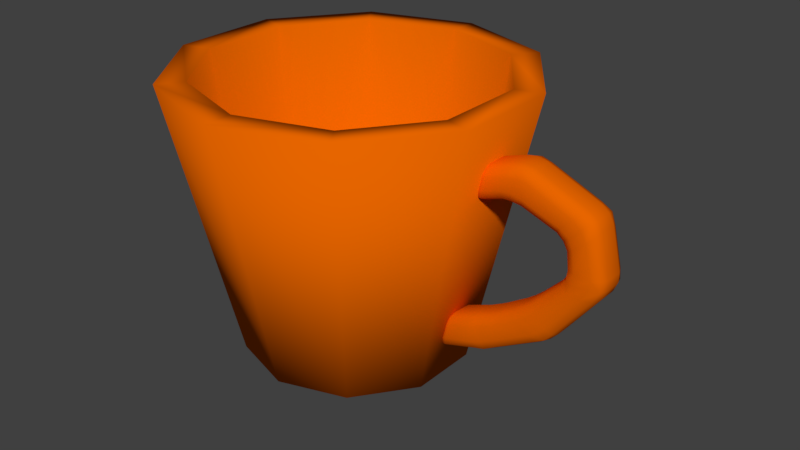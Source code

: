 # Source: EmptyCup.blend  (saved by Blender 2.79.0; exported with 4.5.12 LTS)
import bpy
from mathutils import Matrix  # noqa: F401  (used for matrix-valued properties, if any)

bpy.ops.wm.read_factory_settings(use_empty=True)
scene = bpy.context.scene
scene.name = 'Scene'

# ---- collections
col_collection_1 = bpy.data.collections.new('Collection 1'); scene.collection.children.link(col_collection_1)

# ---- materials (node trees are filled in below, after node groups)
mat_material_004 = bpy.data.materials.new('Material.004')
mat_material_004.alpha_threshold = 0.0
mat_material_004.use_transparent_shadow = False
mat_material_004.diffuse_color = (0.8, 0.1305, 0.0, 1.0)
mat_material_004.specular_color = (1.0, 0.2718, 0.2454)
mat_material_004.roughness = 0.5
mat_material_004.specular_intensity = 1.0
mat_material_008 = bpy.data.materials.new('Material.008')
mat_material_008.alpha_threshold = 0.0
mat_material_008.use_transparent_shadow = False
mat_material_008.diffuse_color = (0.2738, 0.0989, 0.05207, 1.0)
mat_material_008.roughness = 0.5
mat_material_008.specular_intensity = 1.0

# ---- material node trees

# ---- world
world_world = bpy.data.worlds.new('World'); scene.world = world_world
world_world.color = (0.05088, 0.05088, 0.05088)
world_world.use_sun_shadow = False
world_world.sun_shadow_jitter_overblur = 0.0
world_world.cycles.sampling_method = 'MANUAL'

# ---- meshes
me_cylinder_001 = bpy.data.meshes.new('Cylinder.001')
me_cylinder_001.from_pydata([(1.532e-08, 0.03962, -2.934e-08), (1.374e-08, 0.0516, 0.09677), (0.02329, 0.03205, -2.934e-08), (0.03033, 0.04175, 0.09677), (0.03768, 0.01224, -2.934e-08), (0.04907, 0.01595, 0.09677), (0.03768, -0.01224, -2.934e-08), (0.04907, -0.01595, 0.09677), (0.02329, -0.03205, -2.934e-08), (0.03033, -0.04175, 0.09677), (1.186e-08, -0.03962, -2.934e-08), (1.007e-08, -0.0516, 0.09677), (-0.02329, -0.03205, -2.934e-08), (-0.03033, -0.04175, 0.09677), (-0.03768, -0.01224, -2.934e-08), (-0.04907, -0.01595, 0.09677), (-0.03768, 0.01224, -2.934e-08), (-0.04907, 0.01595, 0.09677), (-0.02329, 0.03205, -2.934e-08), (-0.03033, 0.04175, 0.09677), (0.03617, 0.04978, 0.09677), (1.467e-08, 0.06153, 0.09677), (0.05852, 0.01901, 0.09677), (0.05852, -0.01901, 0.09677), (0.03617, -0.04978, 0.09677), (9.291e-09, -0.06153, 0.09677), (-0.03617, -0.04978, 0.09677), (-0.05852, -0.01901, 0.09677), (-0.05852, 0.01901, 0.09677), (-0.03617, 0.04978, 0.09677), (0.02302, 0.03168, 0.004111), (1.394e-08, 0.03916, 0.004111), (0.03724, 0.0121, 0.004111), (0.03724, -0.0121, 0.004111), (0.02302, -0.03168, 0.004111), (1.115e-08, -0.03916, 0.004111), (-0.02302, -0.03168, 0.004111), (-0.03724, -0.0121, 0.004111), (-0.03724, 0.0121, 0.004111), (-0.02302, 0.03168, 0.004111), (0.05307, -0.00296, 0.06886), (0.05467, -0.006633, 0.0732), (0.05046, -0.002964, 0.0713), (0.05369, -0.00555, 0.07029), (0.05158, -0.005069, 0.06988), (0.05184, -0.005552, 0.07202), (0.05071, -0.002955, 0.06895), (0.05575, -0.006653, 0.07766), (0.05617, -0.003018, 0.08165), (0.05183, -0.002989, 0.07698), (0.05614, -0.005595, 0.08039), (0.05389, -0.005112, 0.0794), (0.05337, -0.003004, 0.0799), (0.05307, -0.005575, 0.07709), (0.05309, 0.002887, 0.06889), (0.05047, 0.002883, 0.07132), (0.0547, 0.006518, 0.07325), (0.05072, 0.002892, 0.06897), (0.0516, 0.004995, 0.06992), (0.05187, 0.00546, 0.07206), (0.05372, 0.005462, 0.07034), (0.05618, 0.002829, 0.08167), (0.05578, 0.006498, 0.07772), (0.05185, 0.002857, 0.077), (0.05616, 0.005417, 0.08043), (0.05391, 0.004952, 0.07944), (0.0531, 0.005437, 0.07713), (0.05338, 0.002842, 0.07993), (0.06771, -0.003003, 0.07123), (0.06859, -0.006671, 0.07478), (0.06119, -0.006656, 0.0753), (0.06079, -0.002987, 0.07134), (0.06789, -0.00559, 0.07229), (0.06441, -0.005787, 0.07281), (0.06465, -0.006665, 0.07556), (0.06122, -0.005576, 0.0726), (0.06426, -0.002997, 0.07177), (0.07074, -0.003059, 0.08383), (0.06389, -0.003045, 0.08412), (0.06228, -0.006676, 0.07976), (0.0699, -0.006695, 0.0802), (0.06734, -0.003054, 0.0845), (0.06705, -0.005836, 0.08366), (0.06285, -0.005619, 0.08266), (0.06655, -0.006689, 0.08054), (0.07061, -0.005637, 0.08271), (0.06081, 0.002859, 0.07137), (0.06122, 0.006495, 0.07535), (0.06861, 0.00648, 0.07483), (0.06772, 0.002844, 0.07125), (0.06125, 0.005436, 0.07264), (0.06443, 0.005631, 0.07285), (0.06468, 0.006486, 0.07561), (0.06792, 0.005422, 0.07233), (0.06427, 0.00285, 0.0718), (0.0639, 0.002802, 0.08415), (0.07075, 0.002787, 0.08385), (0.06993, 0.006456, 0.08026), (0.06231, 0.006475, 0.07981), (0.06735, 0.002793, 0.08452), (0.06707, 0.005582, 0.08371), (0.07063, 0.005375, 0.08276), (0.06658, 0.006462, 0.08059), (0.06288, 0.005393, 0.0827), (0.09005, 0.006459, 0.06793), (0.08555, 0.006446, 0.07371), (0.08883, 0.002776, 0.07628), (0.09301, 0.002787, 0.07131), (0.08832, 0.006449, 0.07141), (0.09082, 0.005568, 0.07364), (0.08749, 0.005364, 0.0757), (0.09145, 0.002778, 0.07424), (0.09227, 0.005377, 0.06979), (0.08638, 0.006481, 0.06454), (0.08295, 0.002845, 0.06232), (0.0791, 0.002834, 0.06718), (0.08169, 0.006469, 0.07015), (0.08392, 0.005421, 0.06335), (0.08259, 0.005617, 0.06604), (0.08165, 0.002836, 0.06525), (0.08014, 0.005412, 0.06796), (0.08482, 0.006471, 0.06788), (0.08293, -0.003002, 0.0623), (0.08635, -0.006671, 0.06449), (0.08166, -0.006682, 0.0701), (0.07909, -0.003012, 0.06716), (0.08389, -0.005591, 0.06331), (0.08256, -0.005801, 0.066), (0.08479, -0.00668, 0.06783), (0.08012, -0.0056, 0.06791), (0.08164, -0.00301, 0.06523), (0.093, -0.00306, 0.07129), (0.08882, -0.00307, 0.07626), (0.08552, -0.006705, 0.07366), (0.09002, -0.006692, 0.06787), (0.09144, -0.003068, 0.07422), (0.0908, -0.00585, 0.07359), (0.08746, -0.005648, 0.07566), (0.08829, -0.006702, 0.07136), (0.09225, -0.005635, 0.06975), (0.08971, 0.00653, 0.05009), (0.09247, 0.006495, 0.05736), (0.09624, 0.002835, 0.05718), (0.09482, 0.002864, 0.05073), (0.09193, 0.00651, 0.05406), (0.09524, 0.005637, 0.05374), (0.09509, 0.005419, 0.05744), (0.09616, 0.002849, 0.05381), (0.09286, 0.005454, 0.04995), (0.0854, 0.00654, 0.05016), (0.08132, 0.002892, 0.05124), (0.0835, 0.002863, 0.05745), (0.08718, 0.006507, 0.05744), (0.08283, 0.005472, 0.05124), (0.08416, 0.005661, 0.05394), (0.08303, 0.002877, 0.05413), (0.08459, 0.005443, 0.05736), (0.08689, 0.006524, 0.05325), (0.08131, -0.002954, 0.05122), (0.08537, -0.006612, 0.05011), (0.08715, -0.006644, 0.05739), (0.08348, -0.002984, 0.05743), (0.0828, -0.00554, 0.0512), (0.08413, -0.005757, 0.05389), (0.08686, -0.006627, 0.0532), (0.08456, -0.005568, 0.05732), (0.08301, -0.00297, 0.05411), (0.09481, -0.002983, 0.0507), (0.09623, -0.003012, 0.05715), (0.09244, -0.006656, 0.0573), (0.08968, -0.006621, 0.05004), (0.09615, -0.002998, 0.05379), (0.09522, -0.005781, 0.05369), (0.09507, -0.005593, 0.05739), (0.0919, -0.006642, 0.05401), (0.09284, -0.005558, 0.04991), (0.07311, 0.006642, 0.0314), (0.07884, 0.006611, 0.03605), (0.08151, 0.002962, 0.03353), (0.07608, 0.002993, 0.02886), (0.07634, 0.006626, 0.03363), (0.07837, 0.005763, 0.03152), (0.08077, 0.005543, 0.03433), (0.07899, 0.002978, 0.03097), (0.07496, 0.005576, 0.02947), (0.06921, 0.006636, 0.03503), (0.06654, 0.00298, 0.03766), (0.07222, 0.002949, 0.04217), (0.07491, 0.006605, 0.0397), (0.06747, 0.005563, 0.03699), (0.07015, 0.005751, 0.03914), (0.06948, 0.002965, 0.03978), (0.07303, 0.005532, 0.04147), (0.072, 0.006622, 0.0371), (0.06652, -0.002867, 0.03763), (0.06918, -0.006515, 0.03497), (0.07488, -0.006546, 0.03965), (0.07221, -0.002898, 0.04215), (0.06745, -0.005449, 0.03694), (0.07013, -0.005667, 0.0391), (0.07197, -0.006529, 0.03705), (0.07301, -0.005479, 0.04143), (0.06947, -0.002882, 0.03976), (0.07607, -0.002854, 0.02884), (0.08149, -0.002885, 0.03351), (0.07881, -0.006541, 0.036), (0.07308, -0.006509, 0.03135), (0.07898, -0.002869, 0.03094), (0.07835, -0.005655, 0.03147), (0.08075, -0.005469, 0.03429), (0.07631, -0.006526, 0.03357), (0.07494, -0.005436, 0.02943), (0.05331, 0.006585, 0.0208), (0.06048, 0.006698, 0.02437), (0.06024, 0.003064, 0.02005), (0.05362, 0.002951, 0.01701), (0.05689, 0.006671, 0.02259), (0.05705, 0.005823, 0.01941), (0.06073, 0.005639, 0.02155), (0.05698, 0.003008, 0.01842), (0.0537, 0.005535, 0.01819), (0.05312, 0.00686, 0.02583), (0.05323, 0.003177, 0.02989), (0.05964, 0.003012, 0.03335), (0.06028, 0.006679, 0.02945), (0.05288, 0.005784, 0.02856), (0.05648, 0.005855, 0.03055), (0.05648, 0.003095, 0.03153), (0.05956, 0.0056, 0.03205), (0.0567, 0.006738, 0.02764), (0.05309, -0.002643, 0.03017), (0.05307, -0.006276, 0.02627), (0.06025, -0.006473, 0.0294), (0.05963, -0.002834, 0.03333), (0.05279, -0.005207, 0.02892), (0.05644, -0.005557, 0.03061), (0.05666, -0.006409, 0.02784), (0.05954, -0.005412, 0.032), (0.05643, -0.002738, 0.0316), (0.05352, -0.002876, 0.01726), (0.06022, -0.002783, 0.02003), (0.06045, -0.006453, 0.02432), (0.05327, -0.006548, 0.02097), (0.05694, -0.002829, 0.01848), (0.05695, -0.00559, 0.01938), (0.0607, -0.005373, 0.02151), (0.05635, -0.006472, 0.02223), (0.05362, -0.00546, 0.01839), (0.0433, 0.006638, 0.01709), (0.04177, 0.00255, 0.01309), (0.03905, 0.002799, 0.01539), (0.04241, 0.005268, 0.01427), (0.0403, 0.00475, 0.01381), (0.03941, 0.002554, 0.01307), (0.04049, 0.005444, 0.01589), (0.04419, 0.006752, 0.02176), (0.04018, 0.003395, 0.0211), (0.0442, 0.003608, 0.02619), (0.04152, 0.005858, 0.02103), (0.04217, 0.005614, 0.02347), (0.04152, 0.003635, 0.02416), (0.04436, 0.006009, 0.02463), (0.04414, -0.002209, 0.02653), (0.04, -0.002413, 0.02174), (0.04375, -0.006301, 0.023), (0.04141, -0.00218, 0.02469), (0.04188, -0.004383, 0.02447), (0.04114, -0.005074, 0.0222), (0.04407, -0.004929, 0.02558), (0.04168, -0.003271, 0.01346), (0.04279, -0.00647, 0.01799), (0.03887, -0.003009, 0.01603), (0.04206, -0.005699, 0.01507), (0.03999, -0.00526, 0.01474), (0.04008, -0.005514, 0.01689), (0.03929, -0.003252, 0.01369)], [], [(0, 21, 20, 2), (2, 20, 22, 4), (4, 22, 23, 6), (6, 23, 24, 8), (8, 24, 25, 10), (10, 25, 26, 12), (12, 26, 27, 14), (14, 27, 28, 16), (9, 7, 33, 34), (16, 28, 29, 18), (18, 29, 21, 0), (0, 2, 4, 6, 8, 10, 12, 14, 16, 18), (1, 3, 20, 21), (3, 5, 22, 20), (5, 7, 23, 22), (7, 9, 24, 23), (9, 11, 25, 24), (11, 13, 26, 25), (13, 15, 27, 26), (15, 17, 28, 27), (17, 19, 29, 28), (19, 1, 21, 29), (30, 31, 39, 38, 37, 36, 35, 34, 33, 32), (3, 1, 31, 30), (17, 15, 37, 38), (11, 9, 34, 35), (5, 3, 30, 32), (19, 17, 38, 39), (13, 11, 35, 36), (7, 5, 32, 33), (1, 19, 39, 31), (15, 13, 36, 37), (70, 79, 47, 41), (68, 89, 115, 125), (88, 97, 105, 116), (95, 61, 48, 78), (42, 49, 63, 55), (56, 62, 98, 87), (122, 114, 151, 161), (113, 104, 141, 152), (96, 77, 132, 106), (80, 69, 124, 133), (185, 176, 213, 224), (107, 131, 168, 142), (149, 140, 177, 188), (134, 123, 160, 169), (194, 186, 223, 233), (170, 159, 196, 205), (158, 150, 187, 197), (143, 167, 204, 178), (215, 239, 269, 249), (179, 203, 240, 214), (221, 212, 248, 255), (206, 195, 232, 241), (256, 250, 271, 263), (242, 231, 264, 270), (230, 222, 257, 262), (40, 43, 44, 46), (41, 45, 44, 43), (42, 46, 44, 45), (47, 50, 51, 53), (48, 52, 51, 50), (49, 53, 51, 52), (54, 57, 58, 60), (55, 59, 58, 57), (56, 60, 58, 59), (61, 64, 65, 67), (62, 66, 65, 64), (63, 67, 65, 66), (68, 72, 73, 76), (69, 74, 73, 72), (70, 75, 73, 74), (71, 76, 73, 75), (77, 81, 82, 85), (78, 83, 82, 81), (79, 84, 82, 83), (80, 85, 82, 84), (86, 90, 91, 94), (87, 92, 91, 90), (88, 93, 91, 92), (89, 94, 91, 93), (95, 99, 100, 103), (96, 101, 100, 99), (97, 102, 100, 101), (98, 103, 100, 102), (104, 108, 109, 112), (105, 110, 109, 108), (106, 111, 109, 110), (107, 112, 109, 111), (113, 117, 118, 121), (114, 119, 118, 117), (115, 120, 118, 119), (116, 121, 118, 120), (122, 126, 127, 130), (123, 128, 127, 126), (124, 129, 127, 128), (125, 130, 127, 129), (131, 135, 136, 139), (132, 137, 136, 135), (133, 138, 136, 137), (134, 139, 136, 138), (140, 144, 145, 148), (141, 146, 145, 144), (142, 147, 145, 146), (143, 148, 145, 147), (149, 153, 154, 157), (150, 155, 154, 153), (151, 156, 154, 155), (152, 157, 154, 156), (158, 162, 163, 166), (159, 164, 163, 162), (160, 165, 163, 164), (161, 166, 163, 165), (167, 171, 172, 175), (168, 173, 172, 171), (169, 174, 172, 173), (170, 175, 172, 174), (176, 180, 181, 184), (177, 182, 181, 180), (178, 183, 181, 182), (179, 184, 181, 183), (185, 189, 190, 193), (186, 191, 190, 189), (187, 192, 190, 191), (188, 193, 190, 192), (194, 198, 199, 202), (195, 200, 199, 198), (196, 201, 199, 200), (197, 202, 199, 201), (203, 207, 208, 211), (204, 209, 208, 207), (205, 210, 208, 209), (206, 211, 208, 210), (212, 216, 217, 220), (213, 218, 217, 216), (214, 219, 217, 218), (215, 220, 217, 219), (221, 225, 226, 229), (222, 227, 226, 225), (223, 228, 226, 227), (224, 229, 226, 228), (230, 234, 235, 238), (231, 236, 235, 234), (232, 237, 235, 236), (233, 238, 235, 237), (239, 243, 244, 247), (240, 245, 244, 243), (241, 246, 244, 245), (242, 247, 244, 246), (248, 251, 252, 254), (249, 253, 252, 251), (250, 254, 252, 253), (255, 258, 259, 261), (256, 260, 259, 258), (257, 261, 259, 260), (262, 265, 266, 268), (263, 267, 266, 265), (264, 268, 266, 267), (269, 272, 273, 275), (270, 274, 273, 272), (271, 275, 273, 274), (54, 40, 46, 57), (57, 46, 42, 55), (41, 47, 53, 45), (45, 53, 49, 42), (48, 61, 67, 52), (52, 67, 63, 49), (62, 56, 59, 66), (66, 59, 55, 63), (86, 54, 60, 90), (90, 60, 56, 87), (61, 95, 103, 64), (64, 103, 98, 62), (97, 88, 92, 102), (102, 92, 87, 98), (71, 86, 94, 76), (76, 94, 89, 68), (95, 78, 81, 99), (99, 81, 77, 96), (79, 70, 74, 84), (84, 74, 69, 80), (40, 71, 75, 43), (43, 75, 70, 41), (78, 48, 50, 83), (83, 50, 47, 79), (104, 113, 121, 108), (108, 121, 116, 105), (125, 115, 119, 130), (130, 119, 114, 122), (106, 132, 135, 111), (111, 135, 131, 107), (133, 124, 128, 138), (138, 128, 123, 134), (80, 133, 137, 85), (85, 137, 132, 77), (105, 97, 101, 110), (110, 101, 96, 106), (115, 89, 93, 120), (120, 93, 88, 116), (68, 125, 129, 72), (72, 129, 124, 69), (140, 149, 157, 144), (144, 157, 152, 141), (161, 151, 155, 166), (166, 155, 150, 158), (142, 168, 171, 147), (147, 171, 167, 143), (169, 160, 164, 174), (174, 164, 159, 170), (134, 169, 173, 139), (139, 173, 168, 131), (141, 104, 112, 146), (146, 112, 107, 142), (151, 114, 117, 156), (156, 117, 113, 152), (122, 161, 165, 126), (126, 165, 160, 123), (176, 185, 193, 180), (180, 193, 188, 177), (197, 187, 191, 202), (202, 191, 186, 194), (178, 204, 207, 183), (183, 207, 203, 179), (205, 196, 200, 210), (210, 200, 195, 206), (158, 197, 201, 162), (162, 201, 196, 159), (204, 167, 175, 209), (209, 175, 170, 205), (149, 188, 192, 153), (153, 192, 187, 150), (177, 140, 148, 182), (182, 148, 143, 178), (212, 221, 229, 216), (216, 229, 224, 213), (233, 223, 227, 238), (238, 227, 222, 230), (214, 240, 243, 219), (219, 243, 239, 215), (241, 232, 236, 246), (246, 236, 231, 242), (206, 241, 245, 211), (211, 245, 240, 203), (213, 176, 184, 218), (218, 184, 179, 214), (223, 186, 189, 228), (228, 189, 185, 224), (194, 233, 237, 198), (198, 237, 232, 195), (250, 256, 258, 254), (254, 258, 255, 248), (262, 257, 260, 265), (265, 260, 256, 263), (249, 269, 275, 253), (253, 275, 271, 250), (270, 264, 267, 274), (274, 267, 263, 271), (215, 249, 251, 220), (220, 251, 248, 212), (257, 222, 225, 261), (261, 225, 221, 255), (230, 262, 268, 234), (234, 268, 264, 231), (269, 239, 247, 272), (272, 247, 242, 270), (54, 86, 71, 40)])
me_cylinder_001.polygons.foreach_set('use_smooth', [True] * 266)
me_cylinder_001.polygons.foreach_set('material_index', [0, 0, 0, 0, 0, 0, 0, 0, 0, 0, 0, 0, 0, 0, 0, 0, 0, 0, 0, 0, 0, 0, 1, 0, 0, 0, 0, 0, 0, 0, 0, 0, 0, 0, 0, 0, 0, 0, 0, 0, 0, 0, 0, 0, 0, 0, 0, 0, 0, 0, 0, 0, 0, 0, 0, 0, 0, 0, 0, 0, 0, 0, 0, 0, 0, 0, 0, 0, 0, 0, 0, 0, 0, 0, 0, 0, 0, 0, 0, 0, 0, 0, 0, 0, 0, 0, 0, 0, 0, 0, 0, 0, 0, 0, 0, 0, 0, 0, 0, 0, 0, 0, 0, 0, 0, 0, 0, 0, 0, 0, 0, 0, 0, 0, 0, 0, 0, 0, 0, 0, 0, 0, 0, 0, 0, 0, 0, 0, 0, 0, 0, 0, 0, 0, 0, 0, 0, 0, 0, 0, 0, 0, 0, 0, 0, 0, 0, 0, 0, 0, 0, 0, 0, 0, 0, 0, 0, 0, 0, 0, 0, 0, 0, 0, 0, 0, 0, 0, 0, 0, 0, 0, 0, 0, 0, 0, 0, 0, 0, 0, 0, 0, 0, 0, 0, 0, 0, 0, 0, 0, 0, 0, 0, 0, 0, 0, 0, 0, 0, 0, 0, 0, 0, 0, 0, 0, 0, 0, 0, 0, 0, 0, 0, 0, 0, 0, 0, 0, 0, 0, 0, 0, 0, 0, 0, 0, 0, 0, 0, 0, 0, 0, 0, 0, 0, 0, 0, 0, 0, 0, 0, 0, 0, 0, 0, 0, 0, 0, 0, 0, 0, 0, 0, 0, 0, 0, 0, 0, 0, 0, 0, 0, 0, 0, 0, 0])
_uv = me_cylinder_001.uv_layers.new(name='UVMap')
_uv.uv.foreach_set('vector', [0.0, 0.0, 1.0, 0.0, 1.0, 1.0, 0.0, 1.0, 0.0, 0.0, 1.0, 0.0, 1.0, 1.0, 0.0, 1.0, 0.0, 0.0, 1.0, 0.0, 1.0, 1.0, 0.0, 1.0, 0.0, 0.0, 1.0, 0.0, 1.0, 1.0, 0.0, 1.0, 0.0, 0.0, 1.0, 0.0, 1.0, 1.0, 0.0, 1.0, 0.0, 0.0, 1.0, 0.0, 1.0, 1.0, 0.0, 1.0, 0.0, 0.0, 1.0, 0.0, 1.0, 1.0, 0.0, 1.0, 0.0, 0.0, 1.0, 0.0, 1.0, 1.0, 0.0, 1.0, 0.0, 0.0, 1.0, 0.0, 1.0, 1.0, 0.0, 1.0, 0.0, 0.0, 1.0, 0.0, 1.0, 1.0, 0.0, 1.0, 0.0, 0.0, 1.0, 0.0, 1.0, 1.0, 0.0, 1.0, 0.5, 1.0, 0.7939, 0.9045, 0.9755, 0.6545, 0.9755, 0.3455, 0.7939, 0.09549, 0.5, 0.0, 0.2061, 0.09549, 0.02447, 0.3455, 0.02447, 0.6545, 0.2061, 0.9045, 0.0, 0.0, 1.0, 0.0, 1.0, 1.0, 0.0, 1.0, 0.0, 0.0, 1.0, 0.0, 1.0, 1.0, 0.0, 1.0, 0.0, 0.0, 1.0, 0.0, 1.0, 1.0, 0.0, 1.0, 0.0, 0.0, 1.0, 0.0, 1.0, 1.0, 0.0, 1.0, 0.0, 0.0, 1.0, 0.0, 1.0, 1.0, 0.0, 1.0, 0.0, 0.0, 1.0, 0.0, 1.0, 1.0, 0.0, 1.0, 0.0, 0.0, 1.0, 0.0, 1.0, 1.0, 0.0, 1.0, 0.0, 0.0, 1.0, 0.0, 1.0, 1.0, 0.0, 1.0, 0.0, 0.0, 1.0, 0.0, 1.0, 1.0, 0.0, 1.0, 0.0, 0.0, 1.0, 0.0, 1.0, 1.0, 0.0, 1.0, 0.5, 1.0, 0.7939, 0.9045, 0.9755, 0.6545, 0.9755, 0.3455, 0.7939, 0.09549, 0.5, 0.0, 0.2061, 0.09549, 0.02447, 0.3455, 0.02447, 0.6545, 0.2061, 0.9045, 0.0, 0.0, 1.0, 0.0, 1.0, 1.0, 0.0, 1.0, 0.0, 0.0, 1.0, 0.0, 1.0, 1.0, 0.0, 1.0, 0.0, 0.0, 1.0, 0.0, 1.0, 1.0, 0.0, 1.0, 0.0, 0.0, 1.0, 0.0, 1.0, 1.0, 0.0, 1.0, 0.0, 0.0, 1.0, 0.0, 1.0, 1.0, 0.0, 1.0, 0.0, 0.0, 1.0, 0.0, 1.0, 1.0, 0.0, 1.0, 0.0, 0.0, 1.0, 0.0, 1.0, 1.0, 0.0, 1.0, 0.0, 0.0, 1.0, 0.0, 1.0, 1.0, 0.0, 1.0, 0.0, 0.0, 1.0, 0.0, 1.0, 1.0, 0.0, 1.0, 0.0, 0.0, 1.0, 0.0, 1.0, 1.0, 0.0, 1.0, 0.0, 0.0, 1.0, 0.0, 1.0, 1.0, 0.0, 1.0, 0.0, 0.0, 1.0, 0.0, 1.0, 1.0, 0.0, 1.0, 0.0, 0.0, 1.0, 0.0, 1.0, 1.0, 0.0, 1.0, 0.0, 0.0, 1.0, 0.0, 1.0, 1.0, 0.0, 1.0, 0.0, 0.0, 1.0, 0.0, 1.0, 1.0, 0.0, 1.0, 0.0, 0.0, 1.0, 0.0, 1.0, 1.0, 0.0, 1.0, 0.0, 0.0, 1.0, 0.0, 1.0, 1.0, 0.0, 1.0, 0.0, 0.0, 1.0, 0.0, 1.0, 1.0, 0.0, 1.0, 0.0, 0.0, 1.0, 0.0, 1.0, 1.0, 0.0, 1.0, 0.0, 0.0, 1.0, 0.0, 1.0, 1.0, 0.0, 1.0, 0.0, 0.0, 1.0, 0.0, 1.0, 1.0, 0.0, 1.0, 0.0, 0.0, 1.0, 0.0, 1.0, 1.0, 0.0, 1.0, 0.0, 0.0, 1.0, 0.0, 1.0, 1.0, 0.0, 1.0, 0.0, 0.0, 1.0, 0.0, 1.0, 1.0, 0.0, 1.0, 0.0, 0.0, 1.0, 0.0, 1.0, 1.0, 0.0, 1.0, 0.0, 0.0, 1.0, 0.0, 1.0, 1.0, 0.0, 1.0, 0.0, 0.0, 1.0, 0.0, 1.0, 1.0, 0.0, 1.0, 0.0, 0.0, 1.0, 0.0, 1.0, 1.0, 0.0, 1.0, 0.0, 0.0, 1.0, 0.0, 1.0, 1.0, 0.0, 1.0, 0.0, 0.0, 1.0, 0.0, 1.0, 1.0, 0.0, 1.0, 0.0, 0.0, 1.0, 0.0, 1.0, 1.0, 0.0, 1.0, 0.0, 0.0, 1.0, 0.0, 1.0, 1.0, 0.0, 1.0, 0.0, 0.0, 1.0, 0.0, 1.0, 1.0, 0.0, 1.0, 0.0, 0.0, 1.0, 0.0, 1.0, 1.0, 0.0, 1.0, 0.0, 0.0, 1.0, 0.0, 1.0, 1.0, 0.0, 1.0, 0.0, 0.0, 1.0, 0.0, 1.0, 1.0, 0.0, 1.0, 0.0, 0.0, 1.0, 0.0, 1.0, 1.0, 0.0, 1.0, 0.0, 0.0, 1.0, 0.0, 1.0, 1.0, 0.0, 1.0, 0.0, 0.0, 1.0, 0.0, 1.0, 1.0, 0.0, 1.0, 0.0, 0.0, 1.0, 0.0, 1.0, 1.0, 0.0, 1.0, 0.0, 0.0, 1.0, 0.0, 1.0, 1.0, 0.0, 1.0, 0.0, 0.0, 1.0, 0.0, 1.0, 1.0, 0.0, 1.0, 0.0, 0.0, 1.0, 0.0, 1.0, 1.0, 0.0, 1.0, 0.0, 0.0, 1.0, 0.0, 1.0, 1.0, 0.0, 1.0, 0.0, 0.0, 1.0, 0.0, 1.0, 1.0, 0.0, 1.0, 0.0, 0.0, 1.0, 0.0, 1.0, 1.0, 0.0, 1.0, 0.0, 0.0, 1.0, 0.0, 1.0, 1.0, 0.0, 1.0, 0.0, 0.0, 1.0, 0.0, 1.0, 1.0, 0.0, 1.0, 0.0, 0.0, 1.0, 0.0, 1.0, 1.0, 0.0, 1.0, 0.0, 0.0, 1.0, 0.0, 1.0, 1.0, 0.0, 1.0, 0.0, 0.0, 1.0, 0.0, 1.0, 1.0, 0.0, 1.0, 0.0, 0.0, 1.0, 0.0, 1.0, 1.0, 0.0, 1.0, 0.0, 0.0, 1.0, 0.0, 1.0, 1.0, 0.0, 1.0, 0.0, 0.0, 1.0, 0.0, 1.0, 1.0, 0.0, 1.0, 0.0, 0.0, 1.0, 0.0, 1.0, 1.0, 0.0, 1.0, 0.0, 0.0, 1.0, 0.0, 1.0, 1.0, 0.0, 1.0, 0.0, 0.0, 1.0, 0.0, 1.0, 1.0, 0.0, 1.0, 0.0, 0.0, 1.0, 0.0, 1.0, 1.0, 0.0, 1.0, 0.0, 0.0, 1.0, 0.0, 1.0, 1.0, 0.0, 1.0, 0.0, 0.0, 1.0, 0.0, 1.0, 1.0, 0.0, 1.0, 0.0, 0.0, 1.0, 0.0, 1.0, 1.0, 0.0, 1.0, 0.0, 0.0, 1.0, 0.0, 1.0, 1.0, 0.0, 1.0, 0.0, 0.0, 1.0, 0.0, 1.0, 1.0, 0.0, 1.0, 0.0, 0.0, 1.0, 0.0, 1.0, 1.0, 0.0, 1.0, 0.0, 0.0, 1.0, 0.0, 1.0, 1.0, 0.0, 1.0, 0.0, 0.0, 1.0, 0.0, 1.0, 1.0, 0.0, 1.0, 0.0, 0.0, 1.0, 0.0, 1.0, 1.0, 0.0, 1.0, 0.0, 0.0, 1.0, 0.0, 1.0, 1.0, 0.0, 1.0, 0.0, 0.0, 1.0, 0.0, 1.0, 1.0, 0.0, 1.0, 0.0, 0.0, 1.0, 0.0, 1.0, 1.0, 0.0, 1.0, 0.0, 0.0, 1.0, 0.0, 1.0, 1.0, 0.0, 1.0, 0.0, 0.0, 1.0, 0.0, 1.0, 1.0, 0.0, 1.0, 0.0, 0.0, 1.0, 0.0, 1.0, 1.0, 0.0, 1.0, 0.0, 0.0, 1.0, 0.0, 1.0, 1.0, 0.0, 1.0, 0.0, 0.0, 1.0, 0.0, 1.0, 1.0, 0.0, 1.0, 0.0, 0.0, 1.0, 0.0, 1.0, 1.0, 0.0, 1.0, 0.0, 0.0, 1.0, 0.0, 1.0, 1.0, 0.0, 1.0, 0.0, 0.0, 1.0, 0.0, 1.0, 1.0, 0.0, 1.0, 0.0, 0.0, 1.0, 0.0, 1.0, 1.0, 0.0, 1.0, 0.0, 0.0, 1.0, 0.0, 1.0, 1.0, 0.0, 1.0, 0.0, 0.0, 1.0, 0.0, 1.0, 1.0, 0.0, 1.0, 0.0, 0.0, 1.0, 0.0, 1.0, 1.0, 0.0, 1.0, 0.0, 0.0, 1.0, 0.0, 1.0, 1.0, 0.0, 1.0, 0.0, 0.0, 1.0, 0.0, 1.0, 1.0, 0.0, 1.0, 0.0, 0.0, 1.0, 0.0, 1.0, 1.0, 0.0, 1.0, 0.0, 0.0, 1.0, 0.0, 1.0, 1.0, 0.0, 1.0, 0.0, 0.0, 1.0, 0.0, 1.0, 1.0, 0.0, 1.0, 0.0, 0.0, 1.0, 0.0, 1.0, 1.0, 0.0, 1.0, 0.0, 0.0, 1.0, 0.0, 1.0, 1.0, 0.0, 1.0, 0.0, 0.0, 1.0, 0.0, 1.0, 1.0, 0.0, 1.0, 0.0, 0.0, 1.0, 0.0, 1.0, 1.0, 0.0, 1.0, 0.0, 0.0, 1.0, 0.0, 1.0, 1.0, 0.0, 1.0, 0.0, 0.0, 1.0, 0.0, 1.0, 1.0, 0.0, 1.0, 0.0, 0.0, 1.0, 0.0, 1.0, 1.0, 0.0, 1.0, 0.0, 0.0, 1.0, 0.0, 1.0, 1.0, 0.0, 1.0, 0.0, 0.0, 1.0, 0.0, 1.0, 1.0, 0.0, 1.0, 0.0, 0.0, 1.0, 0.0, 1.0, 1.0, 0.0, 1.0, 0.0, 0.0, 1.0, 0.0, 1.0, 1.0, 0.0, 1.0, 0.0, 0.0, 1.0, 0.0, 1.0, 1.0, 0.0, 1.0, 0.0, 0.0, 1.0, 0.0, 1.0, 1.0, 0.0, 1.0, 0.0, 0.0, 1.0, 0.0, 1.0, 1.0, 0.0, 1.0, 0.0, 0.0, 1.0, 0.0, 1.0, 1.0, 0.0, 1.0, 0.0, 0.0, 1.0, 0.0, 1.0, 1.0, 0.0, 1.0, 0.0, 0.0, 1.0, 0.0, 1.0, 1.0, 0.0, 1.0, 0.0, 0.0, 1.0, 0.0, 1.0, 1.0, 0.0, 1.0, 0.0, 0.0, 1.0, 0.0, 1.0, 1.0, 0.0, 1.0, 0.0, 0.0, 1.0, 0.0, 1.0, 1.0, 0.0, 1.0, 0.0, 0.0, 1.0, 0.0, 1.0, 1.0, 0.0, 1.0, 0.0, 0.0, 1.0, 0.0, 1.0, 1.0, 0.0, 1.0, 0.0, 0.0, 1.0, 0.0, 1.0, 1.0, 0.0, 1.0, 0.0, 0.0, 1.0, 0.0, 1.0, 1.0, 0.0, 1.0, 0.0, 0.0, 1.0, 0.0, 1.0, 1.0, 0.0, 1.0, 0.0, 0.0, 1.0, 0.0, 1.0, 1.0, 0.0, 1.0, 0.0, 0.0, 1.0, 0.0, 1.0, 1.0, 0.0, 1.0, 0.0, 0.0, 1.0, 0.0, 1.0, 1.0, 0.0, 1.0, 0.0, 0.0, 1.0, 0.0, 1.0, 1.0, 0.0, 1.0, 0.0, 0.0, 1.0, 0.0, 1.0, 1.0, 0.0, 1.0, 0.0, 0.0, 1.0, 0.0, 1.0, 1.0, 0.0, 1.0, 0.0, 0.0, 1.0, 0.0, 1.0, 1.0, 0.0, 1.0, 0.0, 0.0, 1.0, 0.0, 1.0, 1.0, 0.0, 1.0, 0.0, 0.0, 1.0, 0.0, 1.0, 1.0, 0.0, 1.0, 0.0, 0.0, 1.0, 0.0, 1.0, 1.0, 0.0, 1.0, 0.0, 0.0, 1.0, 0.0, 1.0, 1.0, 0.0, 1.0, 0.0, 0.0, 1.0, 0.0, 1.0, 1.0, 0.0, 1.0, 0.0, 0.0, 1.0, 0.0, 1.0, 1.0, 0.0, 1.0, 0.0, 0.0, 1.0, 0.0, 1.0, 1.0, 0.0, 1.0, 0.0, 0.0, 1.0, 0.0, 1.0, 1.0, 0.0, 1.0, 0.0, 0.0, 1.0, 0.0, 1.0, 1.0, 0.0, 1.0, 0.0, 0.0, 1.0, 0.0, 1.0, 1.0, 0.0, 1.0, 0.0, 0.0, 1.0, 0.0, 1.0, 1.0, 0.0, 1.0, 0.0, 0.0, 1.0, 0.0, 1.0, 1.0, 0.0, 1.0, 0.0, 0.0, 1.0, 0.0, 1.0, 1.0, 0.0, 1.0, 0.0, 0.0, 1.0, 0.0, 1.0, 1.0, 0.0, 1.0, 0.0, 0.0, 1.0, 0.0, 1.0, 1.0, 0.0, 1.0, 0.0, 0.0, 1.0, 0.0, 1.0, 1.0, 0.0, 1.0, 0.0, 0.0, 1.0, 0.0, 1.0, 1.0, 0.0, 1.0, 0.0, 0.0, 1.0, 0.0, 1.0, 1.0, 0.0, 1.0, 0.0, 0.0, 1.0, 0.0, 1.0, 1.0, 0.0, 1.0, 0.0, 0.0, 1.0, 0.0, 1.0, 1.0, 0.0, 1.0, 0.0, 0.0, 1.0, 0.0, 1.0, 1.0, 0.0, 1.0, 0.0, 0.0, 1.0, 0.0, 1.0, 1.0, 0.0, 1.0, 0.0, 0.0, 1.0, 0.0, 1.0, 1.0, 0.0, 1.0, 0.0, 0.0, 1.0, 0.0, 1.0, 1.0, 0.0, 1.0, 0.0, 0.0, 1.0, 0.0, 1.0, 1.0, 0.0, 1.0, 0.0, 0.0, 1.0, 0.0, 1.0, 1.0, 0.0, 1.0, 0.0, 0.0, 1.0, 0.0, 1.0, 1.0, 0.0, 1.0, 0.0, 0.0, 1.0, 0.0, 1.0, 1.0, 0.0, 1.0, 0.0, 0.0, 1.0, 0.0, 1.0, 1.0, 0.0, 1.0, 0.0, 0.0, 1.0, 0.0, 1.0, 1.0, 0.0, 1.0, 0.0, 0.0, 1.0, 0.0, 1.0, 1.0, 0.0, 1.0, 0.0, 0.0, 1.0, 0.0, 1.0, 1.0, 0.0, 1.0, 0.0, 0.0, 1.0, 0.0, 1.0, 1.0, 0.0, 1.0, 0.0, 0.0, 1.0, 0.0, 1.0, 1.0, 0.0, 1.0, 0.0, 0.0, 1.0, 0.0, 1.0, 1.0, 0.0, 1.0, 0.0, 0.0, 1.0, 0.0, 1.0, 1.0, 0.0, 1.0, 0.0, 0.0, 1.0, 0.0, 1.0, 1.0, 0.0, 1.0, 0.0, 0.0, 1.0, 0.0, 1.0, 1.0, 0.0, 1.0, 0.0, 0.0, 1.0, 0.0, 1.0, 1.0, 0.0, 1.0, 0.0, 0.0, 1.0, 0.0, 1.0, 1.0, 0.0, 1.0, 0.0, 0.0, 1.0, 0.0, 1.0, 1.0, 0.0, 1.0, 0.0, 0.0, 1.0, 0.0, 1.0, 1.0, 0.0, 1.0, 0.0, 0.0, 1.0, 0.0, 1.0, 1.0, 0.0, 1.0, 0.0, 0.0, 1.0, 0.0, 1.0, 1.0, 0.0, 1.0, 0.0, 0.0, 1.0, 0.0, 1.0, 1.0, 0.0, 1.0, 0.0, 0.0, 1.0, 0.0, 1.0, 1.0, 0.0, 1.0, 0.0, 0.0, 1.0, 0.0, 1.0, 1.0, 0.0, 1.0, 0.0, 0.0, 1.0, 0.0, 1.0, 1.0, 0.0, 1.0, 0.0, 0.0, 1.0, 0.0, 1.0, 1.0, 0.0, 1.0, 0.0, 0.0, 1.0, 0.0, 1.0, 1.0, 0.0, 1.0, 0.0, 0.0, 1.0, 0.0, 1.0, 1.0, 0.0, 1.0, 0.0, 0.0, 1.0, 0.0, 1.0, 1.0, 0.0, 1.0, 0.0, 0.0, 1.0, 0.0, 1.0, 1.0, 0.0, 1.0, 0.0, 0.0, 1.0, 0.0, 1.0, 1.0, 0.0, 1.0, 0.0, 0.0, 1.0, 0.0, 1.0, 1.0, 0.0, 1.0, 0.0, 0.0, 1.0, 0.0, 1.0, 1.0, 0.0, 1.0, 0.0, 0.0, 1.0, 0.0, 1.0, 1.0, 0.0, 1.0, 0.0, 0.0, 1.0, 0.0, 1.0, 1.0, 0.0, 1.0, 0.0, 0.0, 1.0, 0.0, 1.0, 1.0, 0.0, 1.0, 0.0, 0.0, 1.0, 0.0, 1.0, 1.0, 0.0, 1.0, 0.0, 0.0, 1.0, 0.0, 1.0, 1.0, 0.0, 1.0, 0.0, 0.0, 1.0, 0.0, 1.0, 1.0, 0.0, 1.0, 0.0, 0.0, 1.0, 0.0, 1.0, 1.0, 0.0, 1.0, 0.0, 0.0, 1.0, 0.0, 1.0, 1.0, 0.0, 1.0, 0.0, 0.0, 1.0, 0.0, 1.0, 1.0, 0.0, 1.0, 0.0, 0.0, 1.0, 0.0, 1.0, 1.0, 0.0, 1.0, 0.0, 0.0, 1.0, 0.0, 1.0, 1.0, 0.0, 1.0, 0.0, 0.0, 1.0, 0.0, 1.0, 1.0, 0.0, 1.0, 0.0, 0.0, 1.0, 0.0, 1.0, 1.0, 0.0, 1.0, 0.0, 0.0, 1.0, 0.0, 1.0, 1.0, 0.0, 1.0, 0.0, 0.0, 1.0, 0.0, 1.0, 1.0, 0.0, 1.0, 0.0, 0.0, 1.0, 0.0, 1.0, 1.0, 0.0, 1.0, 0.0, 0.0, 1.0, 0.0, 1.0, 1.0, 0.0, 1.0, 0.0, 0.0, 1.0, 0.0, 1.0, 1.0, 0.0, 1.0, 0.0, 0.0, 1.0, 0.0, 1.0, 1.0, 0.0, 1.0, 0.0, 0.0, 1.0, 0.0, 1.0, 1.0, 0.0, 1.0, 0.0, 0.0, 1.0, 0.0, 1.0, 1.0, 0.0, 1.0, 0.0, 0.0, 1.0, 0.0, 1.0, 1.0, 0.0, 1.0, 0.0, 0.0, 1.0, 0.0, 1.0, 1.0, 0.0, 1.0, 0.0, 0.0, 1.0, 0.0, 1.0, 1.0, 0.0, 1.0, 0.0, 0.0, 1.0, 0.0, 1.0, 1.0, 0.0, 1.0, 0.0, 0.0, 1.0, 0.0, 1.0, 1.0, 0.0, 1.0, 0.0, 0.0, 1.0, 0.0, 1.0, 1.0, 0.0, 1.0, 0.0, 0.0, 1.0, 0.0, 1.0, 1.0, 0.0, 1.0, 0.0, 0.0, 1.0, 0.0, 1.0, 1.0, 0.0, 1.0, 0.0, 0.0, 1.0, 0.0, 1.0, 1.0, 0.0, 1.0, 0.0, 0.0, 1.0, 0.0, 1.0, 1.0, 0.0, 1.0, 0.0, 0.0, 1.0, 0.0, 1.0, 1.0, 0.0, 1.0, 0.0, 0.0, 1.0, 0.0, 1.0, 1.0, 0.0, 1.0, 0.0, 0.0, 1.0, 0.0, 1.0, 1.0, 0.0, 1.0, 0.0, 0.0, 1.0, 0.0, 1.0, 1.0, 0.0, 1.0, 0.0, 0.0, 1.0, 0.0, 1.0, 1.0, 0.0, 1.0, 0.0, 0.0, 1.0, 0.0, 1.0, 1.0, 0.0, 1.0, 0.0, 0.0, 1.0, 0.0, 1.0, 1.0, 0.0, 1.0, 0.0, 0.0, 1.0, 0.0, 1.0, 1.0, 0.0, 1.0, 0.0, 0.0, 1.0, 0.0, 1.0, 1.0, 0.0, 1.0, 0.0, 0.0, 1.0, 0.0, 1.0, 1.0, 0.0, 1.0, 0.0, 0.0, 1.0, 0.0, 1.0, 1.0, 0.0, 1.0, 0.0, 0.0, 1.0, 0.0, 1.0, 1.0, 0.0, 1.0, 0.0, 0.0, 1.0, 0.0, 1.0, 1.0, 0.0, 1.0, 0.0, 0.0, 1.0, 0.0, 1.0, 1.0, 0.0, 1.0, 0.0, 0.0, 1.0, 0.0, 1.0, 1.0, 0.0, 1.0, 0.0, 0.0, 1.0, 0.0, 1.0, 1.0, 0.0, 1.0, 0.0, 0.0, 1.0, 0.0, 1.0, 1.0, 0.0, 1.0, 0.0, 0.0, 1.0, 0.0, 1.0, 1.0, 0.0, 1.0, 0.0, 0.0, 1.0, 0.0, 1.0, 1.0, 0.0, 1.0, 0.0, 0.0, 1.0, 0.0, 1.0, 1.0, 0.0, 1.0, 0.0, 0.0, 1.0, 0.0, 1.0, 1.0, 0.0, 1.0, 0.0, 0.0, 1.0, 0.0, 1.0, 1.0, 0.0, 1.0, 0.0, 0.0, 1.0, 0.0, 1.0, 1.0, 0.0, 1.0, 0.0, 0.0, 1.0, 0.0, 1.0, 1.0, 0.0, 1.0, 0.0, 0.0, 1.0, 0.0, 1.0, 1.0, 0.0, 1.0, 0.0, 0.0, 1.0, 0.0, 1.0, 1.0, 0.0, 1.0, 0.0, 0.0, 1.0, 0.0, 1.0, 1.0, 0.0, 1.0, 0.0, 0.0, 1.0, 0.0, 1.0, 1.0, 0.0, 1.0, 0.0, 0.0, 1.0, 0.0, 1.0, 1.0, 0.0, 1.0, 0.0, 0.0, 1.0, 0.0, 1.0, 1.0, 0.0, 1.0, 0.0, 0.0, 1.0, 0.0, 1.0, 1.0, 0.0, 1.0, 0.0, 0.0, 1.0, 0.0, 1.0, 1.0, 0.0, 1.0, 0.0, 0.0, 1.0, 0.0, 1.0, 1.0, 0.0, 1.0, 0.0, 0.0, 1.0, 0.0, 1.0, 1.0, 0.0, 1.0, 0.0, 0.0, 1.0, 0.0, 1.0, 1.0, 0.0, 1.0, 0.0, 0.0, 1.0, 0.0, 1.0, 1.0, 0.0, 1.0, 0.0, 0.0, 1.0, 0.0, 1.0, 1.0, 0.0, 1.0])
me_cylinder_001.materials.append(mat_material_004)
me_cylinder_001.materials.append(mat_material_008)
me_cylinder_001.use_remesh_preserve_volume = False
me_cylinder_001.use_remesh_preserve_attributes = False
me_cylinder_001.use_mirror_vertex_groups = False
me_cylinder_001.update()

# ---- objects
ob_emptycup = bpy.data.objects.new('EmptyCup', me_cylinder_001)

# ---- transforms, parenting, visibility, modifiers, constraints
ob_emptycup.location = (2.147, -0.9269, 2.048)
ob_emptycup.lineart.crease_threshold = 0.0

# ---- collection membership
col_collection_1.objects.link(ob_emptycup)

# ---- scene / render settings (as saved in the file)
scene.frame_start = 1; scene.frame_end = 250; scene.frame_set(1)
scene.render.engine = 'BLENDER_EEVEE_NEXT'
scene.render.resolution_percentage = 50
scene.render.dither_intensity = 0.0
scene.cycles.use_denoising = False
scene.cycles.samples = 128
scene.cycles.sampling_pattern = 'TABULATED_SOBOL'
scene.cycles.use_adaptive_sampling = False
scene.cycles.use_light_tree = False
scene.cycles.blur_glossy = 0.0
scene.cycles.sample_clamp_indirect = 0.0
scene.view_settings.view_transform = 'Standard'
bpy.context.view_layer.update()

# ---- added for rendering (the .blend has no active camera and no usable light): camera, sun
cam_auto = bpy.data.cameras.new('AutoCamera')
cam_auto.lens = 50.0
cam_auto.sensor_width = 36.0
cam_auto.clip_end = 1000.0
ob_auto_camera = bpy.data.objects.new('AutoCamera', cam_auto)
scene.collection.objects.link(ob_auto_camera)
ob_auto_camera.location = (2.36934, -1.17131, 2.25883)
ob_auto_camera.rotation_euler = (1.09748, -7.21219e-08, 0.694738)
scene.camera = ob_auto_camera
light_auto_sun = bpy.data.lights.new('AutoSun', 'SUN')
light_auto_sun.energy = 3.0
light_auto_sun.angle = 0.0523599
ob_auto_sun = bpy.data.objects.new('AutoSun', light_auto_sun)
scene.collection.objects.link(ob_auto_sun)
ob_auto_sun.rotation_euler = (0.872665, 0.174533, 0.523599)
bpy.context.view_layer.update()
